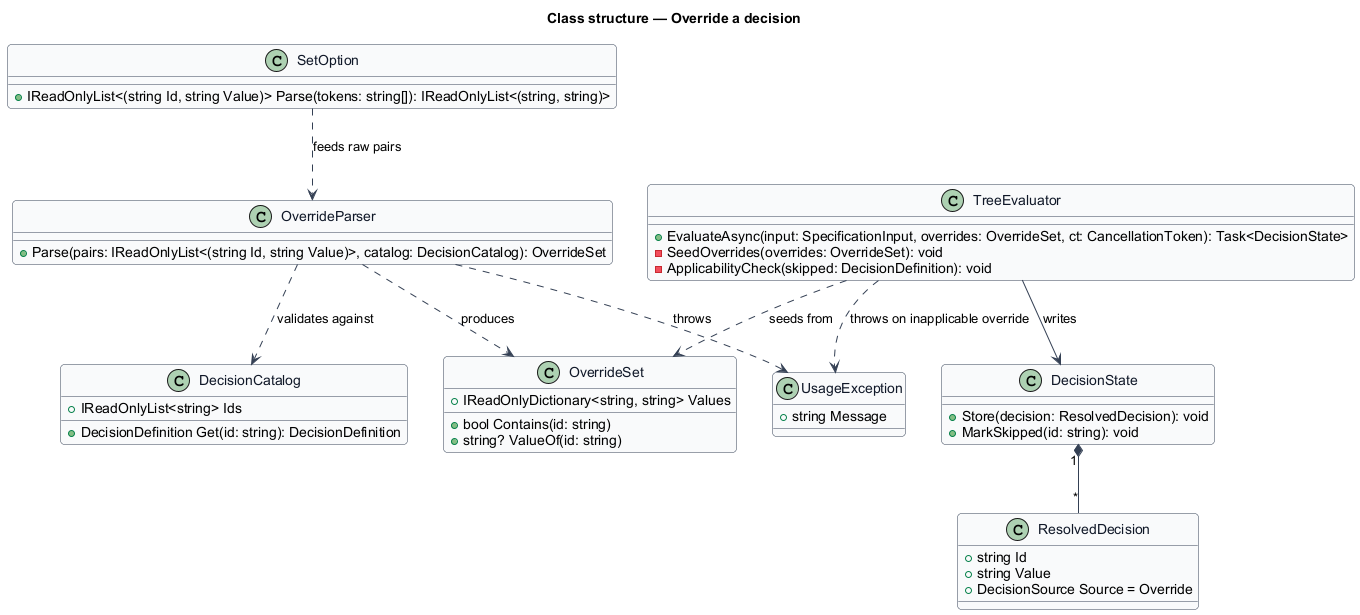

The diagram above was rendered by PlantUML. Its source (embedded in the PNG):
@startuml
' --- shared skin header ---
skinparam backgroundColor #FFFFFF
skinparam shadowing false
skinparam roundcorner 8
skinparam defaultFontName Arial
skinparam ArrowColor #344054
skinparam class {
  BorderColor #344054
  FontColor #101828
  BackgroundColor #F9FAFB
}
' --------------------------
title Class structure — Override a decision

class SetOption {
  +IReadOnlyList<(string Id, string Value)> Parse(tokens: string[]): IReadOnlyList<(string, string)>
}

class OverrideParser {
  +Parse(pairs: IReadOnlyList<(string Id, string Value)>, catalog: DecisionCatalog): OverrideSet
}

class OverrideSet {
  +IReadOnlyDictionary<string, string> Values
  +bool Contains(id: string)
  +string? ValueOf(id: string)
}

class UsageException {
  +string Message
}

class DecisionCatalog {
  +DecisionDefinition Get(id: string): DecisionDefinition
  +IReadOnlyList<string> Ids
}

class TreeEvaluator {
  +EvaluateAsync(input: SpecificationInput, overrides: OverrideSet, ct: CancellationToken): Task<DecisionState>
  -SeedOverrides(overrides: OverrideSet): void
  -ApplicabilityCheck(skipped: DecisionDefinition): void
}

class DecisionState {
  +Store(decision: ResolvedDecision): void
  +MarkSkipped(id: string): void
}

class ResolvedDecision {
  +string Id
  +string Value
  +DecisionSource Source = Override
}

SetOption ..> OverrideParser : feeds raw pairs
OverrideParser ..> DecisionCatalog : validates against
OverrideParser ..> OverrideSet : produces
OverrideParser ..> UsageException : throws
TreeEvaluator ..> OverrideSet : seeds from
TreeEvaluator --> DecisionState : writes
TreeEvaluator ..> UsageException : throws on inapplicable override
DecisionState "1" *-- "*" ResolvedDecision
@enduml